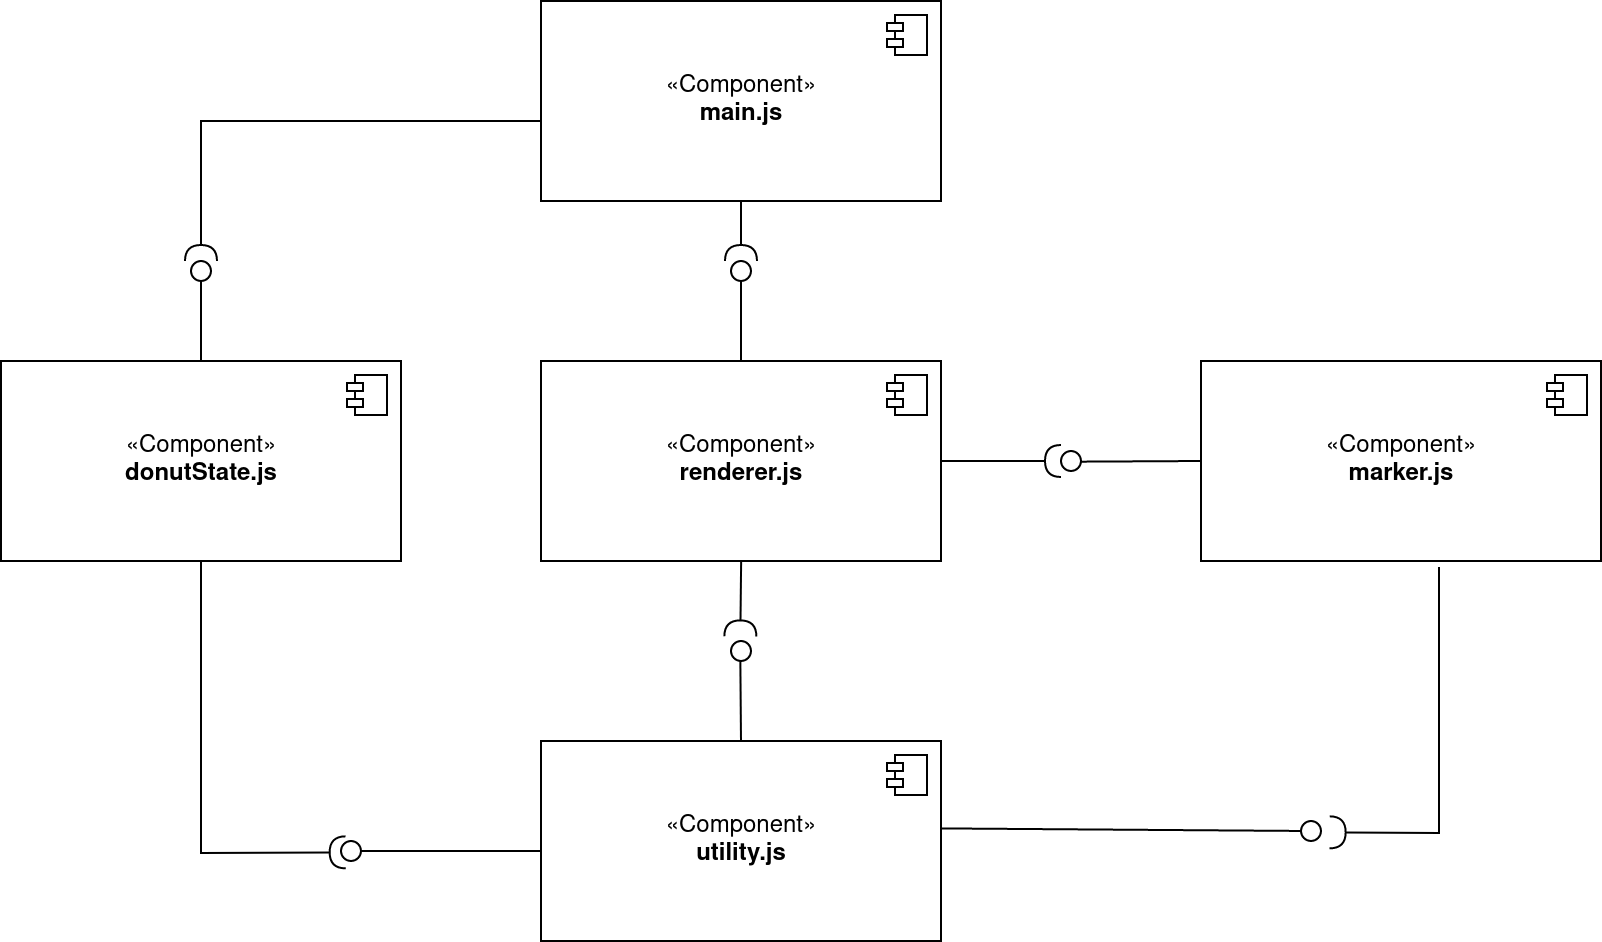

The diagram above was exported from draw.io. Its source (the exported page's mxGraphModel, read from the mxfile embedded in the PNG):
<mxGraphModel dx="1727" dy="509" grid="1" gridSize="10" guides="1" tooltips="1" connect="1" arrows="1" fold="1" page="1" pageScale="1" pageWidth="827" pageHeight="1169" math="0" shadow="0">
  <root>
    <mxCell id="0" />
    <mxCell id="1" parent="0" />
    <mxCell id="5AjnfvjJTSQsxrENKorK-1" value="«Component»&lt;br&gt;&lt;b&gt;main.js&lt;/b&gt;" style="html=1;dropTarget=0;" parent="1" vertex="1">
      <mxGeometry x="200" y="60" width="200" height="100" as="geometry" />
    </mxCell>
    <mxCell id="5AjnfvjJTSQsxrENKorK-2" value="" style="shape=module;jettyWidth=8;jettyHeight=4;" parent="5AjnfvjJTSQsxrENKorK-1" vertex="1">
      <mxGeometry x="1" width="20" height="20" relative="1" as="geometry">
        <mxPoint x="-27" y="7" as="offset" />
      </mxGeometry>
    </mxCell>
    <mxCell id="5AjnfvjJTSQsxrENKorK-4" value="«Component»&lt;br&gt;&lt;b&gt;utility.js&lt;/b&gt;" style="html=1;dropTarget=0;" parent="1" vertex="1">
      <mxGeometry x="200" y="430" width="200" height="100" as="geometry" />
    </mxCell>
    <mxCell id="5AjnfvjJTSQsxrENKorK-5" value="" style="shape=module;jettyWidth=8;jettyHeight=4;" parent="5AjnfvjJTSQsxrENKorK-4" vertex="1">
      <mxGeometry x="1" width="20" height="20" relative="1" as="geometry">
        <mxPoint x="-27" y="7" as="offset" />
      </mxGeometry>
    </mxCell>
    <mxCell id="5AjnfvjJTSQsxrENKorK-6" value="«Component»&lt;br&gt;&lt;b&gt;donutState.js&lt;/b&gt;" style="html=1;dropTarget=0;" parent="1" vertex="1">
      <mxGeometry x="-70" y="240" width="200" height="100" as="geometry" />
    </mxCell>
    <mxCell id="5AjnfvjJTSQsxrENKorK-7" value="" style="shape=module;jettyWidth=8;jettyHeight=4;" parent="5AjnfvjJTSQsxrENKorK-6" vertex="1">
      <mxGeometry x="1" width="20" height="20" relative="1" as="geometry">
        <mxPoint x="-27" y="7" as="offset" />
      </mxGeometry>
    </mxCell>
    <mxCell id="5AjnfvjJTSQsxrENKorK-8" value="«Component»&lt;br&gt;&lt;b&gt;renderer.js&lt;/b&gt;" style="html=1;dropTarget=0;" parent="1" vertex="1">
      <mxGeometry x="200" y="240" width="200" height="100" as="geometry" />
    </mxCell>
    <mxCell id="5AjnfvjJTSQsxrENKorK-9" value="" style="shape=module;jettyWidth=8;jettyHeight=4;" parent="5AjnfvjJTSQsxrENKorK-8" vertex="1">
      <mxGeometry x="1" width="20" height="20" relative="1" as="geometry">
        <mxPoint x="-27" y="7" as="offset" />
      </mxGeometry>
    </mxCell>
    <mxCell id="5AjnfvjJTSQsxrENKorK-12" value="«Component»&lt;br&gt;&lt;b&gt;marker.js&lt;/b&gt;" style="html=1;dropTarget=0;" parent="1" vertex="1">
      <mxGeometry x="530" y="240" width="200" height="100" as="geometry" />
    </mxCell>
    <mxCell id="5AjnfvjJTSQsxrENKorK-13" value="" style="shape=module;jettyWidth=8;jettyHeight=4;" parent="5AjnfvjJTSQsxrENKorK-12" vertex="1">
      <mxGeometry x="1" width="20" height="20" relative="1" as="geometry">
        <mxPoint x="-27" y="7" as="offset" />
      </mxGeometry>
    </mxCell>
    <mxCell id="WrLNbUrTZ542fK1i-u52-6" value="" style="rounded=0;orthogonalLoop=1;jettySize=auto;html=1;endArrow=none;endFill=0;" parent="1" edge="1">
      <mxGeometry relative="1" as="geometry">
        <mxPoint x="300" y="240" as="sourcePoint" />
        <mxPoint x="300" y="190" as="targetPoint" />
      </mxGeometry>
    </mxCell>
    <mxCell id="WrLNbUrTZ542fK1i-u52-7" value="" style="rounded=0;orthogonalLoop=1;jettySize=auto;html=1;endArrow=halfCircle;endFill=0;endSize=6;strokeWidth=1;exitX=0.5;exitY=1;exitDx=0;exitDy=0;" parent="1" source="5AjnfvjJTSQsxrENKorK-1" edge="1">
      <mxGeometry relative="1" as="geometry">
        <mxPoint x="290" y="160" as="sourcePoint" />
        <mxPoint x="300" y="190" as="targetPoint" />
        <Array as="points" />
      </mxGeometry>
    </mxCell>
    <mxCell id="WrLNbUrTZ542fK1i-u52-8" value="" style="ellipse;whiteSpace=wrap;html=1;fontFamily=Helvetica;fontSize=12;fontColor=#000000;align=center;strokeColor=#000000;fillColor=#ffffff;points=[];aspect=fixed;resizable=0;" parent="1" vertex="1">
      <mxGeometry x="295" y="190" width="10" height="10" as="geometry" />
    </mxCell>
    <mxCell id="WrLNbUrTZ542fK1i-u52-9" value="" style="rounded=0;orthogonalLoop=1;jettySize=auto;html=1;endArrow=none;endFill=0;exitX=0.5;exitY=0;exitDx=0;exitDy=0;" parent="1" source="5AjnfvjJTSQsxrENKorK-6" edge="1">
      <mxGeometry relative="1" as="geometry">
        <mxPoint x="59" y="250" as="sourcePoint" />
        <mxPoint x="30" y="200" as="targetPoint" />
      </mxGeometry>
    </mxCell>
    <mxCell id="WrLNbUrTZ542fK1i-u52-10" value="" style="rounded=0;orthogonalLoop=1;jettySize=auto;html=1;endArrow=halfCircle;endFill=0;endSize=6;strokeWidth=1;exitX=0;exitY=0.6;exitDx=0;exitDy=0;exitPerimeter=0;" parent="1" source="5AjnfvjJTSQsxrENKorK-1" edge="1">
      <mxGeometry relative="1" as="geometry">
        <mxPoint x="430" y="305" as="sourcePoint" />
        <mxPoint x="30" y="190" as="targetPoint" />
        <Array as="points">
          <mxPoint x="30" y="120" />
        </Array>
      </mxGeometry>
    </mxCell>
    <mxCell id="WrLNbUrTZ542fK1i-u52-11" value="" style="ellipse;whiteSpace=wrap;html=1;fontFamily=Helvetica;fontSize=12;fontColor=#000000;align=center;strokeColor=#000000;fillColor=#ffffff;points=[];aspect=fixed;resizable=0;" parent="1" vertex="1">
      <mxGeometry x="25" y="190" width="10" height="10" as="geometry" />
    </mxCell>
    <mxCell id="WrLNbUrTZ542fK1i-u52-13" value="" style="rounded=0;orthogonalLoop=1;jettySize=auto;html=1;endArrow=none;endFill=0;exitX=0;exitY=0.5;exitDx=0;exitDy=0;entryX=0.967;entryY=0.533;entryDx=0;entryDy=0;entryPerimeter=0;" parent="1" source="5AjnfvjJTSQsxrENKorK-12" target="WrLNbUrTZ542fK1i-u52-15" edge="1">
      <mxGeometry relative="1" as="geometry">
        <mxPoint x="250" y="440" as="sourcePoint" />
        <mxPoint x="470" y="297" as="targetPoint" />
      </mxGeometry>
    </mxCell>
    <mxCell id="WrLNbUrTZ542fK1i-u52-14" value="" style="rounded=0;orthogonalLoop=1;jettySize=auto;html=1;endArrow=halfCircle;endFill=0;endSize=6;strokeWidth=1;exitX=1;exitY=0.5;exitDx=0;exitDy=0;" parent="1" source="5AjnfvjJTSQsxrENKorK-8" edge="1">
      <mxGeometry relative="1" as="geometry">
        <mxPoint x="250" y="370" as="sourcePoint" />
        <mxPoint x="460" y="290" as="targetPoint" />
      </mxGeometry>
    </mxCell>
    <mxCell id="WrLNbUrTZ542fK1i-u52-15" value="" style="ellipse;whiteSpace=wrap;html=1;fontFamily=Helvetica;fontSize=12;fontColor=#000000;align=center;strokeColor=#000000;fillColor=#ffffff;points=[];aspect=fixed;resizable=0;" parent="1" vertex="1">
      <mxGeometry x="460" y="285" width="10" height="10" as="geometry" />
    </mxCell>
    <mxCell id="WrLNbUrTZ542fK1i-u52-18" value="" style="rounded=0;orthogonalLoop=1;jettySize=auto;html=1;endArrow=none;endFill=0;exitX=0.5;exitY=0;exitDx=0;exitDy=0;entryX=0.467;entryY=0.967;entryDx=0;entryDy=0;entryPerimeter=0;" parent="1" source="5AjnfvjJTSQsxrENKorK-4" target="WrLNbUrTZ542fK1i-u52-20" edge="1">
      <mxGeometry relative="1" as="geometry">
        <mxPoint x="270" y="470" as="sourcePoint" />
        <mxPoint x="280" y="440" as="targetPoint" />
      </mxGeometry>
    </mxCell>
    <mxCell id="WrLNbUrTZ542fK1i-u52-19" value="" style="rounded=0;orthogonalLoop=1;jettySize=auto;html=1;endArrow=halfCircle;endFill=0;endSize=6;strokeWidth=1;exitX=0.532;exitY=1.023;exitDx=0;exitDy=0;exitPerimeter=0;" parent="1" edge="1">
      <mxGeometry relative="1" as="geometry">
        <mxPoint x="300.0699999999999" y="340.00000000000006" as="sourcePoint" />
        <mxPoint x="299.67" y="377.7" as="targetPoint" />
      </mxGeometry>
    </mxCell>
    <mxCell id="WrLNbUrTZ542fK1i-u52-20" value="" style="ellipse;whiteSpace=wrap;html=1;fontFamily=Helvetica;fontSize=12;fontColor=#000000;align=center;strokeColor=#000000;fillColor=#ffffff;points=[];aspect=fixed;resizable=0;" parent="1" vertex="1">
      <mxGeometry x="295" y="380" width="10" height="10" as="geometry" />
    </mxCell>
    <mxCell id="WrLNbUrTZ542fK1i-u52-21" value="" style="rounded=0;orthogonalLoop=1;jettySize=auto;html=1;endArrow=none;endFill=0;exitX=0.998;exitY=0.437;exitDx=0;exitDy=0;exitPerimeter=0;" parent="1" source="5AjnfvjJTSQsxrENKorK-4" target="WrLNbUrTZ542fK1i-u52-23" edge="1">
      <mxGeometry relative="1" as="geometry">
        <mxPoint x="340" y="305" as="sourcePoint" />
      </mxGeometry>
    </mxCell>
    <mxCell id="WrLNbUrTZ542fK1i-u52-22" value="" style="rounded=0;orthogonalLoop=1;jettySize=auto;html=1;endArrow=halfCircle;endFill=0;endSize=6;strokeWidth=1;exitX=0.595;exitY=1.03;exitDx=0;exitDy=0;exitPerimeter=0;entryX=1.433;entryY=0.567;entryDx=0;entryDy=0;entryPerimeter=0;" parent="1" source="5AjnfvjJTSQsxrENKorK-12" target="WrLNbUrTZ542fK1i-u52-23" edge="1">
      <mxGeometry relative="1" as="geometry">
        <mxPoint x="380" y="305" as="sourcePoint" />
        <mxPoint x="590" y="470" as="targetPoint" />
        <Array as="points">
          <mxPoint x="649" y="476" />
        </Array>
      </mxGeometry>
    </mxCell>
    <mxCell id="WrLNbUrTZ542fK1i-u52-23" value="" style="ellipse;whiteSpace=wrap;html=1;fontFamily=Helvetica;fontSize=12;fontColor=#000000;align=center;strokeColor=#000000;fillColor=#ffffff;points=[];aspect=fixed;resizable=0;" parent="1" vertex="1">
      <mxGeometry x="580" y="470" width="10" height="10" as="geometry" />
    </mxCell>
    <mxCell id="WrLNbUrTZ542fK1i-u52-24" value="" style="rounded=0;orthogonalLoop=1;jettySize=auto;html=1;endArrow=none;endFill=0;entryX=0.967;entryY=0.5;entryDx=0;entryDy=0;entryPerimeter=0;" parent="1" target="WrLNbUrTZ542fK1i-u52-26" edge="1">
      <mxGeometry relative="1" as="geometry">
        <mxPoint x="200" y="485" as="sourcePoint" />
        <mxPoint x="120" y="486" as="targetPoint" />
      </mxGeometry>
    </mxCell>
    <mxCell id="WrLNbUrTZ542fK1i-u52-25" value="" style="rounded=0;orthogonalLoop=1;jettySize=auto;html=1;endArrow=halfCircle;endFill=0;endSize=6;strokeWidth=1;entryX=-0.167;entryY=0.567;entryDx=0;entryDy=0;entryPerimeter=0;exitX=0.5;exitY=1;exitDx=0;exitDy=0;" parent="1" source="5AjnfvjJTSQsxrENKorK-6" edge="1">
      <mxGeometry relative="1" as="geometry">
        <mxPoint x="32.9795918367347" y="340" as="sourcePoint" />
        <mxPoint x="102.32999999999993" y="485.6700000000001" as="targetPoint" />
        <Array as="points">
          <mxPoint x="30" y="486" />
        </Array>
      </mxGeometry>
    </mxCell>
    <mxCell id="WrLNbUrTZ542fK1i-u52-26" value="" style="ellipse;whiteSpace=wrap;html=1;fontFamily=Helvetica;fontSize=12;fontColor=#000000;align=center;strokeColor=#000000;fillColor=#ffffff;points=[];aspect=fixed;resizable=0;" parent="1" vertex="1">
      <mxGeometry x="100" y="480" width="10" height="10" as="geometry" />
    </mxCell>
  </root>
</mxGraphModel>